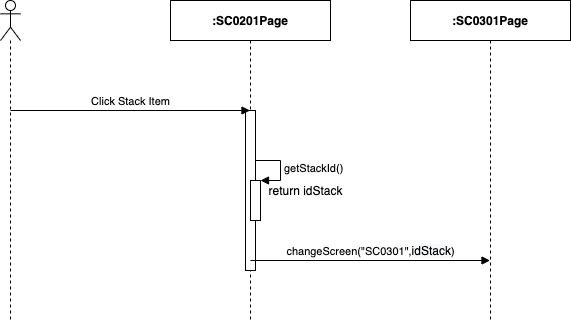

The diagram above was exported from draw.io. Its source (the exported page's mxGraphModel, read from the mxfile embedded in the PNG):
<mxGraphModel dx="1346" dy="748" grid="1" gridSize="10" guides="1" tooltips="1" connect="1" arrows="1" fold="1" page="1" pageScale="1" pageWidth="850" pageHeight="1100" math="0" shadow="0">
  <root>
    <mxCell id="4TSpEUjT5364KqMKJSAv-0" />
    <mxCell id="4TSpEUjT5364KqMKJSAv-1" parent="4TSpEUjT5364KqMKJSAv-0" />
    <mxCell id="PhI1gpkJaeWJrhSXyj1a-0" value="" style="shape=umlLifeline;participant=umlActor;perimeter=lifelinePerimeter;whiteSpace=wrap;html=1;container=1;collapsible=0;recursiveResize=0;verticalAlign=top;spacingTop=36;outlineConnect=0;" parent="4TSpEUjT5364KqMKJSAv-1" vertex="1">
      <mxGeometry x="310" y="80" width="20" height="320" as="geometry" />
    </mxCell>
    <mxCell id="PhI1gpkJaeWJrhSXyj1a-1" value="&lt;b&gt;:SC0201Page&lt;/b&gt;" style="shape=umlLifeline;perimeter=lifelinePerimeter;whiteSpace=wrap;html=1;container=1;collapsible=0;recursiveResize=0;outlineConnect=0;" parent="4TSpEUjT5364KqMKJSAv-1" vertex="1">
      <mxGeometry x="480" y="80" width="160" height="320" as="geometry" />
    </mxCell>
    <mxCell id="PhI1gpkJaeWJrhSXyj1a-2" value="" style="html=1;points=[];perimeter=orthogonalPerimeter;" parent="PhI1gpkJaeWJrhSXyj1a-1" vertex="1">
      <mxGeometry x="75" y="110" width="10" height="160" as="geometry" />
    </mxCell>
    <mxCell id="PhI1gpkJaeWJrhSXyj1a-3" value="&lt;b&gt;:SC0301Page&lt;/b&gt;" style="shape=umlLifeline;perimeter=lifelinePerimeter;whiteSpace=wrap;html=1;container=1;collapsible=0;recursiveResize=0;outlineConnect=0;" parent="4TSpEUjT5364KqMKJSAv-1" vertex="1">
      <mxGeometry x="720" y="80" width="160" height="320" as="geometry" />
    </mxCell>
    <mxCell id="PhI1gpkJaeWJrhSXyj1a-4" value="Click Stack Item" style="html=1;verticalAlign=bottom;endArrow=block;" parent="4TSpEUjT5364KqMKJSAv-1" target="PhI1gpkJaeWJrhSXyj1a-1" edge="1">
      <mxGeometry width="80" relative="1" as="geometry">
        <mxPoint x="320" y="190" as="sourcePoint" />
        <mxPoint x="400" y="190" as="targetPoint" />
      </mxGeometry>
    </mxCell>
    <mxCell id="PhI1gpkJaeWJrhSXyj1a-5" value="" style="html=1;points=[];perimeter=orthogonalPerimeter;" parent="4TSpEUjT5364KqMKJSAv-1" vertex="1">
      <mxGeometry x="560" y="260" width="10" height="40" as="geometry" />
    </mxCell>
    <mxCell id="PhI1gpkJaeWJrhSXyj1a-6" value="getStackId()" style="edgeStyle=orthogonalEdgeStyle;html=1;align=left;spacingLeft=2;endArrow=block;rounded=0;entryX=1;entryY=0;" parent="4TSpEUjT5364KqMKJSAv-1" target="PhI1gpkJaeWJrhSXyj1a-5" edge="1">
      <mxGeometry relative="1" as="geometry">
        <mxPoint x="565" y="240" as="sourcePoint" />
        <Array as="points">
          <mxPoint x="590" y="240" />
        </Array>
      </mxGeometry>
    </mxCell>
    <mxCell id="PhI1gpkJaeWJrhSXyj1a-7" value="return idStack" style="text;html=1;align=center;verticalAlign=middle;resizable=0;points=[];autosize=1;" parent="4TSpEUjT5364KqMKJSAv-1" vertex="1">
      <mxGeometry x="570" y="260" width="90" height="20" as="geometry" />
    </mxCell>
    <mxCell id="PhI1gpkJaeWJrhSXyj1a-8" value="changeScreen(&quot;SC0301&quot;,&lt;span style=&quot;font-size: 12px ; background-color: rgb(248 , 249 , 250)&quot;&gt;idStack&lt;/span&gt;)" style="html=1;verticalAlign=bottom;endArrow=block;" parent="4TSpEUjT5364KqMKJSAv-1" target="PhI1gpkJaeWJrhSXyj1a-3" edge="1">
      <mxGeometry width="80" relative="1" as="geometry">
        <mxPoint x="560" y="340" as="sourcePoint" />
        <mxPoint x="640" y="340" as="targetPoint" />
      </mxGeometry>
    </mxCell>
  </root>
</mxGraphModel>